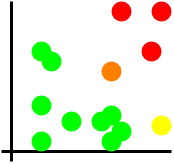

The diagram above was exported from draw.io. Its source (the exported page's mxGraphModel, read from the mxfile embedded in the PNG):
<mxGraphModel dx="819" dy="455" grid="1" gridSize="10" guides="1" tooltips="1" connect="1" arrows="1" fold="1" page="1" pageScale="1" pageWidth="827" pageHeight="1169" math="0" shadow="0">
  <root>
    <mxCell id="0" />
    <mxCell id="1" parent="0" />
    <mxCell id="2" value="" style="endArrow=none;html=1;rounded=0;strokeWidth=3;" edge="1" parent="1">
      <mxGeometry width="50" height="50" relative="1" as="geometry">
        <mxPoint x="130" y="640" as="sourcePoint" />
        <mxPoint x="130" y="480" as="targetPoint" />
      </mxGeometry>
    </mxCell>
    <mxCell id="3" value="" style="endArrow=none;html=1;rounded=0;strokeWidth=3;" edge="1" parent="1">
      <mxGeometry width="50" height="50" relative="1" as="geometry">
        <mxPoint x="120" y="630" as="sourcePoint" />
        <mxPoint x="290" y="630" as="targetPoint" />
      </mxGeometry>
    </mxCell>
    <mxCell id="4" value="" style="ellipse;whiteSpace=wrap;html=1;aspect=fixed;strokeColor=none;fillColor=#00FF00;" vertex="1" parent="1">
      <mxGeometry x="220" y="584" width="20" height="20" as="geometry" />
    </mxCell>
    <mxCell id="5" value="" style="ellipse;whiteSpace=wrap;html=1;aspect=fixed;strokeColor=none;fillColor=#00FF00;" vertex="1" parent="1">
      <mxGeometry x="230" y="600" width="20" height="20" as="geometry" />
    </mxCell>
    <mxCell id="6" value="" style="ellipse;whiteSpace=wrap;html=1;aspect=fixed;strokeColor=none;fillColor=#00FF00;" vertex="1" parent="1">
      <mxGeometry x="210" y="590" width="20" height="20" as="geometry" />
    </mxCell>
    <mxCell id="7" value="" style="ellipse;whiteSpace=wrap;html=1;aspect=fixed;strokeColor=none;fillColor=#00FF00;" vertex="1" parent="1">
      <mxGeometry x="220" y="610" width="20" height="20" as="geometry" />
    </mxCell>
    <mxCell id="8" value="" style="ellipse;whiteSpace=wrap;html=1;aspect=fixed;strokeColor=none;fillColor=#00FF00;" vertex="1" parent="1">
      <mxGeometry x="180" y="590" width="20" height="20" as="geometry" />
    </mxCell>
    <mxCell id="9" value="" style="ellipse;whiteSpace=wrap;html=1;aspect=fixed;strokeColor=none;fillColor=#00FF00;" vertex="1" parent="1">
      <mxGeometry x="150" y="610" width="20" height="20" as="geometry" />
    </mxCell>
    <mxCell id="10" value="" style="ellipse;whiteSpace=wrap;html=1;aspect=fixed;strokeColor=none;fillColor=#00FF00;" vertex="1" parent="1">
      <mxGeometry x="150" y="574" width="20" height="20" as="geometry" />
    </mxCell>
    <mxCell id="11" value="" style="ellipse;whiteSpace=wrap;html=1;aspect=fixed;strokeColor=none;fillColor=#00FF00;" vertex="1" parent="1">
      <mxGeometry x="160" y="530" width="20" height="20" as="geometry" />
    </mxCell>
    <mxCell id="12" value="" style="ellipse;whiteSpace=wrap;html=1;aspect=fixed;strokeColor=none;fillColor=#00FF00;" vertex="1" parent="1">
      <mxGeometry x="150" y="520" width="20" height="20" as="geometry" />
    </mxCell>
    <mxCell id="13" value="" style="ellipse;whiteSpace=wrap;html=1;aspect=fixed;strokeColor=none;fillColor=#FFFF00;" vertex="1" parent="1">
      <mxGeometry x="270" y="594" width="20" height="20" as="geometry" />
    </mxCell>
    <mxCell id="14" value="" style="ellipse;whiteSpace=wrap;html=1;aspect=fixed;strokeColor=none;fillColor=#FF8000;" vertex="1" parent="1">
      <mxGeometry x="220" y="540" width="20" height="20" as="geometry" />
    </mxCell>
    <mxCell id="15" value="" style="ellipse;whiteSpace=wrap;html=1;aspect=fixed;strokeColor=none;fillColor=#FF0000;" vertex="1" parent="1">
      <mxGeometry x="260" y="520" width="20" height="20" as="geometry" />
    </mxCell>
    <mxCell id="16" value="" style="ellipse;whiteSpace=wrap;html=1;aspect=fixed;strokeColor=none;fillColor=#FF0000;" vertex="1" parent="1">
      <mxGeometry x="270" y="480" width="20" height="20" as="geometry" />
    </mxCell>
    <mxCell id="17" value="" style="ellipse;whiteSpace=wrap;html=1;aspect=fixed;strokeColor=none;fillColor=#FF0000;" vertex="1" parent="1">
      <mxGeometry x="230" y="480" width="20" height="20" as="geometry" />
    </mxCell>
  </root>
</mxGraphModel>